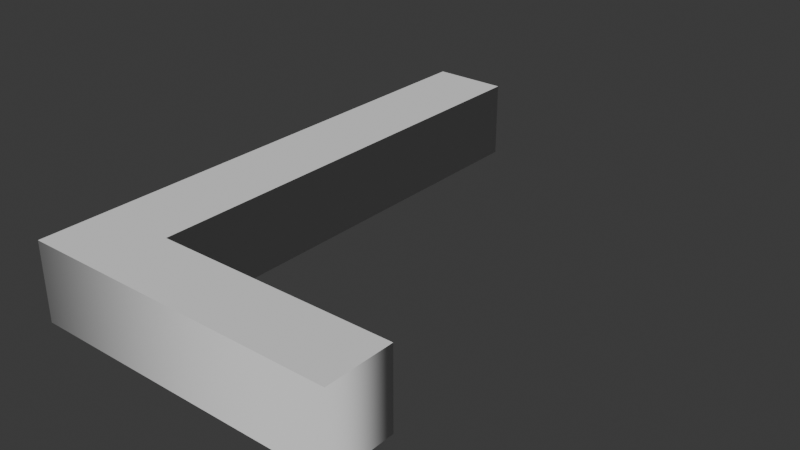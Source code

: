 # Source: L.blend  (saved by Blender 4.4.32; exported with 4.5.12 LTS)
import bpy
from mathutils import Matrix  # noqa: F401  (used for matrix-valued properties, if any)

bpy.ops.wm.read_factory_settings(use_empty=True)
scene = bpy.context.scene
scene.name = 'Scene'

# ---- collections
col_collection = bpy.data.collections.new('Collection'); scene.collection.children.link(col_collection)

# ---- world
world_world = bpy.data.worlds.new('World'); scene.world = world_world
world_world.use_nodes = True; world_world.node_tree.nodes.clear()
_N = world_world.node_tree.nodes; _L = world_world.node_tree.links
n0 = _N.new('ShaderNodeOutputWorld'); n0.name = 'World Output'; n0.location = (300, 300)
n1 = _N.new('ShaderNodeBackground'); n1.name = 'Background'; n1.location = (10, 300)
n1.inputs[0].default_value = (0.05088, 0.05088, 0.05088, 1.0)
_L.new(n1.outputs[0], n0.inputs[0])
n0.is_active_output = True
world_world.color = (0.05088, 0.05088, 0.05088)
world_world.sun_shadow_jitter_overblur = 0.0

# ---- curves / text
txt_text = bpy.data.curves.new('Text', 'FONT')
txt_text.dimensions = '2D'
txt_text.body = 'L'
txt_text.extrude = 0.05
txt_text.offset_x = -0.277
txt_text.offset_y = -0.341

# ---- objects
ob_text = bpy.data.objects.new('Text', txt_text)

# ---- transforms, parenting, visibility, modifiers, constraints
ob_text.location = (0.0, 0.0, 0.0)

# ---- collection membership
col_collection.objects.link(ob_text)

# ---- scene / render settings (as saved in the file)
scene.frame_start = 1; scene.frame_end = 250; scene.frame_set(1)
scene.render.engine = 'BLENDER_EEVEE_NEXT'
bpy.context.view_layer.update()

# ---- added for rendering (the .blend has no active camera and no usable light): camera, sun
cam_auto = bpy.data.cameras.new('AutoCamera')
cam_auto.lens = 50.0
cam_auto.sensor_width = 36.0
cam_auto.clip_end = 1000.0
ob_auto_camera = bpy.data.objects.new('AutoCamera', cam_auto)
scene.collection.objects.link(ob_auto_camera)
ob_auto_camera.location = (0.734351, -0.881221, 0.587481)
ob_auto_camera.rotation_euler = (1.09748, -7.21219e-08, 0.694738)
scene.camera = ob_auto_camera
light_auto_sun = bpy.data.lights.new('AutoSun', 'SUN')
light_auto_sun.energy = 3.0
light_auto_sun.angle = 0.0523599
ob_auto_sun = bpy.data.objects.new('AutoSun', light_auto_sun)
scene.collection.objects.link(ob_auto_sun)
ob_auto_sun.rotation_euler = (0.872665, 0.174533, 0.523599)
bpy.context.view_layer.update()
